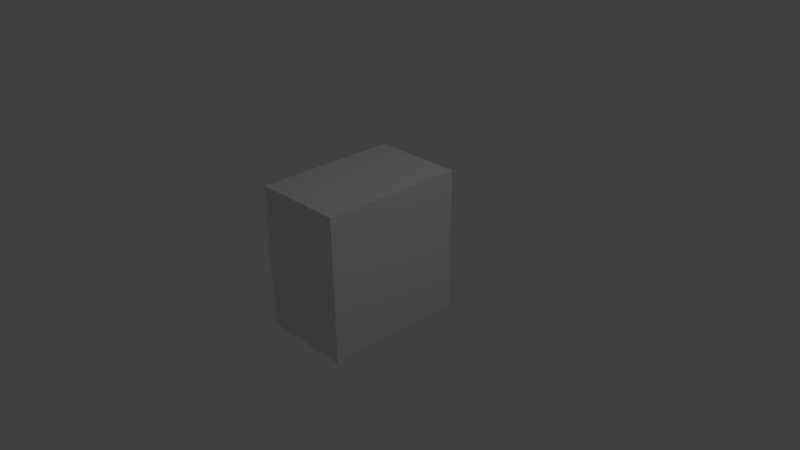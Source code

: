 # Source: TileBlock.blend  (saved by Blender 2.74.0; exported with 4.5.12 LTS)
import bpy
from mathutils import Matrix  # noqa: F401  (used for matrix-valued properties, if any)

bpy.ops.wm.read_factory_settings(use_empty=True)
scene = bpy.context.scene
scene.name = 'Scene'

# ---- collections
col_collection_1 = bpy.data.collections.new('Collection 1'); scene.collection.children.link(col_collection_1)

# ---- world
world_world = bpy.data.worlds.new('World'); scene.world = world_world
world_world.color = (0.05088, 0.05088, 0.05088)
world_world.use_sun_shadow = False
world_world.sun_shadow_jitter_overblur = 0.0
world_world.cycles.sampling_method = 'MANUAL'
world_world.cycles.sample_map_resolution = 256

# ---- cameras
cam_camera = bpy.data.cameras.new('Camera')
cam_camera.clip_end = 100.0
cam_camera.lens = 35.0
cam_camera.sensor_width = 32.0
cam_camera.sensor_height = 18.0
cam_camera.ortho_scale = 7.314
cam_camera.dof.focus_distance = 0.0
cam_camera.dof.aperture_fstop = 128.0

# ---- lights
light_lamp = bpy.data.lights.new('Lamp', 'POINT')
light_lamp.transmission_factor = 0.0
light_lamp.cutoff_distance = 30.0
light_lamp.energy = 100.0
light_lamp.shadow_buffer_clip_start = 1.001
light_lamp.shadow_soft_size = 0.1
light_lamp.shadow_maximum_resolution = 0.006
light_lamp.use_absolute_resolution = True
light_lamp.cycles.use_multiple_importance_sampling = False

# ---- meshes
me_cube_002 = bpy.data.meshes.new('Cube.002')
me_cube_002.from_pydata([(0.6545, 1.979e-05, -1.994), (0.6545, 1.979e-05, 0.005841), (0.6545, 2.0, 0.005841), (0.6545, 2.001, -1.993), (-0.6258, 2.0, 0.005841), (-0.6258, 1.979e-05, 0.005841), (-0.6258, 1.979e-05, -1.994), (-0.6258, 2.001, -1.993), (0.6545, 1.9, -0.09416), (0.6545, 0.1, -0.09416), (0.6545, 0.1, -1.894), (0.6545, 1.901, -1.893), (-0.6258, 1.9, -0.09416), (-0.6258, 0.1, -0.09416), (-0.6258, 0.1, -1.894), (-0.6258, 1.901, -1.893)], [], [(8, 9, 10, 11), (12, 15, 14, 13), (0, 6, 7, 3), (3, 7, 4, 2), (1, 5, 6, 0), (2, 4, 5, 1), (9, 8, 2, 1), (10, 9, 1, 0), (8, 11, 3, 2), (11, 10, 0, 3), (12, 13, 5, 4), (13, 14, 6, 5), (15, 12, 4, 7), (14, 15, 7, 6)])
_uv = me_cube_002.uv_layers.new(name='UVMap')
_uv.uv.foreach_set('vector', [0.1526, 0.8596, 0.1525, 0.6141, 0.3444, 0.6139, 0.3444, 0.8596, 0.1452, 0.6252, 0.322, 0.6251, 0.3221, 0.8516, 0.1452, 0.8516, 0.3789, 0.2514, 0.226, 0.2514, 0.226, 0.1866, 0.3789, 0.1866, 0.9545, 0.1823, 0.7859, 0.1823, 0.7859, 0.255, 0.9545, 0.255, 0.426, 0.1918, 0.5638, 0.1918, 0.5638, 0.2332, 0.426, 0.2332, 0.7202, 0.2486, 0.597, 0.2486, 0.597, 0.189, 0.7202, 0.189, 0.03275, 0.5405, 0.03301, 0.9712, 0.00959, 0.9951, 0.009309, 0.5166, 0.4545, 0.5403, 0.03275, 0.5405, 0.009309, 0.5166, 0.4779, 0.5163, 0.03301, 0.9712, 0.4545, 0.9712, 0.4779, 0.9951, 0.00959, 0.9951, 0.4545, 0.9712, 0.4545, 0.5403, 0.4779, 0.5163, 0.4779, 0.9951, 0.03985, 0.5513, 0.03985, 0.951, 0.0169, 0.9732, 0.0169, 0.5291, 0.03985, 0.951, 0.453, 0.951, 0.476, 0.9732, 0.0169, 0.9732, 0.4527, 0.551, 0.03985, 0.5513, 0.0169, 0.5291, 0.4757, 0.5288, 0.453, 0.951, 0.4527, 0.551, 0.4757, 0.5288, 0.476, 0.9732])
me_cube_002.use_remesh_preserve_volume = False
me_cube_002.use_remesh_preserve_attributes = False
me_cube_002.use_mirror_vertex_groups = False
me_cube_002.update()

# ---- objects
ob_cube_001 = bpy.data.objects.new('Cube.001', me_cube_002)
ob_lamp = bpy.data.objects.new('Lamp', light_lamp)
ob_camera = bpy.data.objects.new('Camera', cam_camera)

# ---- transforms, parenting, visibility, modifiers, constraints
ob_cube_001.location = (-0.2397, -1.0, 0.9939)
ob_cube_001.lineart.crease_threshold = 0.0
ob_lamp.location = (4.076, 1.005, 5.904)
ob_lamp.rotation_euler = (0.6503, 0.05522, 1.866)
ob_lamp.lock_rotations_4d = False
ob_lamp.empty_display_type = 'ARROWS'
ob_lamp.color = (0.0, 0.0, 0.0, 0.0)
ob_lamp.lineart.crease_threshold = 0.0
ob_camera.location = (7.481, -6.508, 5.344)
ob_camera.rotation_euler = (1.109, 0.01082, 0.8149)
ob_camera.lock_rotations_4d = False
ob_camera.empty_display_type = 'ARROWS'
ob_camera.color = (0.0, 0.0, 0.0, 0.0)
ob_camera.display_type = 'WIRE'
ob_camera.lineart.crease_threshold = 0.0

# ---- collection membership
col_collection_1.objects.link(ob_cube_001)
col_collection_1.objects.link(ob_lamp)
col_collection_1.objects.link(ob_camera)

# ---- scene / render settings (as saved in the file)
scene.camera = ob_camera
scene.frame_start = 1; scene.frame_end = 250; scene.frame_set(1)
scene.render.engine = 'BLENDER_EEVEE_NEXT'
scene.render.resolution_percentage = 50
scene.render.dither_intensity = 0.0
scene.cycles.use_denoising = False
scene.cycles.samples = 10
scene.cycles.sampling_pattern = 'TABULATED_SOBOL'
scene.cycles.light_sampling_threshold = 0.0
scene.cycles.use_adaptive_sampling = False
scene.cycles.use_light_tree = False
scene.cycles.blur_glossy = 0.0
scene.cycles.pixel_filter_type = 'GAUSSIAN'
scene.cycles.sample_clamp_indirect = 0.0
scene.view_settings.view_transform = 'Standard'
bpy.context.view_layer.update()

